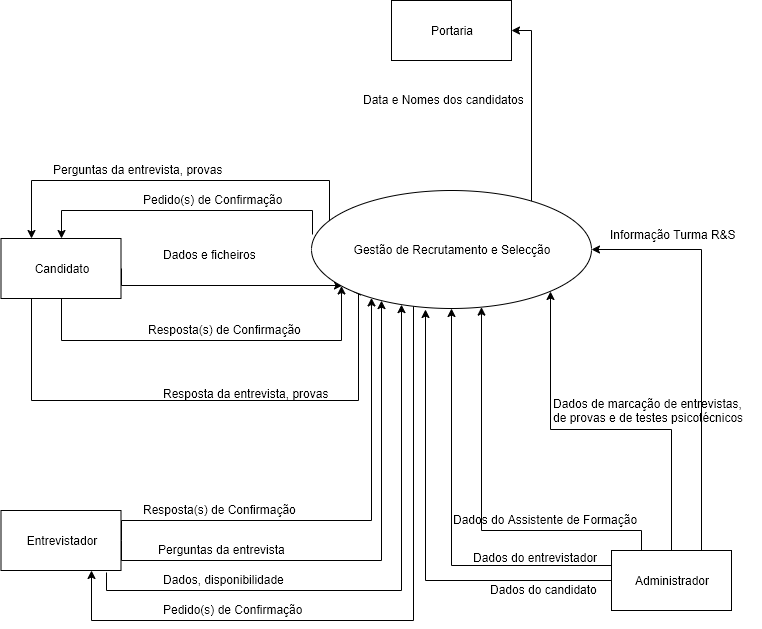

The diagram above was exported from draw.io. Its source (the exported page's mxGraphModel, read from the mxfile embedded in the PNG):
<mxGraphModel dx="700" dy="847" grid="1" gridSize="10" guides="1" tooltips="1" connect="1" arrows="1" fold="1" page="1" pageScale="1" pageWidth="1654" pageHeight="1169" math="0" shadow="0">
  <root>
    <mxCell id="0" />
    <mxCell id="1" parent="0" />
    <mxCell id="3vB7hZSuki9sk0gX6qK8-6" style="edgeStyle=orthogonalEdgeStyle;rounded=0;orthogonalLoop=1;jettySize=auto;html=1;" parent="1" source="3vB7hZSuki9sk0gX6qK8-1" target="3vB7hZSuki9sk0gX6qK8-4" edge="1">
      <mxGeometry relative="1" as="geometry">
        <Array as="points">
          <mxPoint x="200" y="530" />
          <mxPoint x="480" y="530" />
        </Array>
      </mxGeometry>
    </mxCell>
    <mxCell id="3vB7hZSuki9sk0gX6qK8-10" style="edgeStyle=orthogonalEdgeStyle;rounded=0;orthogonalLoop=1;jettySize=auto;html=1;exitX=0.25;exitY=1;exitDx=0;exitDy=0;entryX=0;entryY=1;entryDx=0;entryDy=0;" parent="1" source="3vB7hZSuki9sk0gX6qK8-1" target="3vB7hZSuki9sk0gX6qK8-4" edge="1">
      <mxGeometry relative="1" as="geometry">
        <Array as="points">
          <mxPoint x="170" y="590" />
          <mxPoint x="497" y="590" />
          <mxPoint x="497" y="481" />
        </Array>
      </mxGeometry>
    </mxCell>
    <mxCell id="3vB7hZSuki9sk0gX6qK8-26" style="edgeStyle=orthogonalEdgeStyle;rounded=0;orthogonalLoop=1;jettySize=auto;html=1;exitX=1;exitY=0.5;exitDx=0;exitDy=0;entryX=0.111;entryY=0.805;entryDx=0;entryDy=0;entryPerimeter=0;" parent="1" source="3vB7hZSuki9sk0gX6qK8-1" target="3vB7hZSuki9sk0gX6qK8-4" edge="1">
      <mxGeometry relative="1" as="geometry">
        <Array as="points">
          <mxPoint x="260" y="475" />
        </Array>
      </mxGeometry>
    </mxCell>
    <mxCell id="3vB7hZSuki9sk0gX6qK8-1" value="Candidato" style="rounded=0;whiteSpace=wrap;html=1;" parent="1" vertex="1">
      <mxGeometry x="139.5" y="428" width="120" height="60" as="geometry" />
    </mxCell>
    <mxCell id="3vB7hZSuki9sk0gX6qK8-2" value="Pedido(s) de Confirmação" style="text;html=1;resizable=0;points=[];autosize=1;align=left;verticalAlign=top;spacingTop=-4;rotation=0;" parent="1" vertex="1">
      <mxGeometry x="280" y="380" width="150" height="20" as="geometry" />
    </mxCell>
    <mxCell id="3vB7hZSuki9sk0gX6qK8-3" value="Resposta(s) de Confirmação" style="text;html=1;resizable=0;points=[];autosize=1;align=left;verticalAlign=top;spacingTop=-4;rotation=0;" parent="1" vertex="1">
      <mxGeometry x="285" y="510" width="170" height="20" as="geometry" />
    </mxCell>
    <mxCell id="3vB7hZSuki9sk0gX6qK8-7" style="edgeStyle=orthogonalEdgeStyle;rounded=0;orthogonalLoop=1;jettySize=auto;html=1;entryX=0.5;entryY=0;entryDx=0;entryDy=0;exitX=0.004;exitY=0.373;exitDx=0;exitDy=0;exitPerimeter=0;" parent="1" source="3vB7hZSuki9sk0gX6qK8-4" target="3vB7hZSuki9sk0gX6qK8-1" edge="1">
      <mxGeometry relative="1" as="geometry">
        <Array as="points">
          <mxPoint x="451" y="400" />
          <mxPoint x="200" y="400" />
        </Array>
      </mxGeometry>
    </mxCell>
    <mxCell id="3vB7hZSuki9sk0gX6qK8-20" style="edgeStyle=orthogonalEdgeStyle;rounded=0;orthogonalLoop=1;jettySize=auto;html=1;exitX=1;exitY=1;exitDx=0;exitDy=0;entryX=0.75;entryY=1;entryDx=0;entryDy=0;" parent="1" source="3vB7hZSuki9sk0gX6qK8-4" target="3vB7hZSuki9sk0gX6qK8-14" edge="1">
      <mxGeometry relative="1" as="geometry">
        <mxPoint x="560" y="830" as="targetPoint" />
        <Array as="points">
          <mxPoint x="552" y="810" />
          <mxPoint x="230" y="810" />
        </Array>
      </mxGeometry>
    </mxCell>
    <mxCell id="3vB7hZSuki9sk0gX6qK8-23" style="edgeStyle=orthogonalEdgeStyle;rounded=0;orthogonalLoop=1;jettySize=auto;html=1;entryX=0.25;entryY=0;entryDx=0;entryDy=0;exitX=0.057;exitY=0.28;exitDx=0;exitDy=0;exitPerimeter=0;" parent="1" source="3vB7hZSuki9sk0gX6qK8-4" target="3vB7hZSuki9sk0gX6qK8-1" edge="1">
      <mxGeometry relative="1" as="geometry">
        <mxPoint x="150" y="340" as="targetPoint" />
        <mxPoint x="600" y="340" as="sourcePoint" />
        <Array as="points">
          <mxPoint x="468" y="413" />
          <mxPoint x="468" y="370" />
          <mxPoint x="170" y="370" />
        </Array>
      </mxGeometry>
    </mxCell>
    <mxCell id="9qVqpeaYWPkqwMLf4Q-u-3" style="edgeStyle=orthogonalEdgeStyle;rounded=0;orthogonalLoop=1;jettySize=auto;html=1;exitX=0;exitY=0;exitDx=0;exitDy=0;entryX=1;entryY=0.5;entryDx=0;entryDy=0;" edge="1" parent="1" source="3vB7hZSuki9sk0gX6qK8-4" target="9qVqpeaYWPkqwMLf4Q-u-2">
      <mxGeometry relative="1" as="geometry">
        <Array as="points">
          <mxPoint x="670" y="397" />
          <mxPoint x="670" y="220" />
        </Array>
      </mxGeometry>
    </mxCell>
    <mxCell id="3vB7hZSuki9sk0gX6qK8-4" value="Gestão de Recrutamento e Selecção" style="ellipse;whiteSpace=wrap;html=1;" parent="1" vertex="1">
      <mxGeometry x="450" y="380" width="280" height="118" as="geometry" />
    </mxCell>
    <mxCell id="3vB7hZSuki9sk0gX6qK8-9" value="Dados e ficheiros" style="text;html=1;resizable=0;points=[];autosize=1;align=left;verticalAlign=top;spacingTop=-4;" parent="1" vertex="1">
      <mxGeometry x="300" y="435" width="110" height="20" as="geometry" />
    </mxCell>
    <mxCell id="3vB7hZSuki9sk0gX6qK8-11" value="Resposta da entrevista, provas" style="text;html=1;resizable=0;points=[];autosize=1;align=left;verticalAlign=top;spacingTop=-4;" parent="1" vertex="1">
      <mxGeometry x="300" y="574" width="180" height="20" as="geometry" />
    </mxCell>
    <mxCell id="3vB7hZSuki9sk0gX6qK8-13" value="Perguntas da entrevista, provas" style="text;html=1;resizable=0;points=[];autosize=1;align=left;verticalAlign=top;spacingTop=-4;" parent="1" vertex="1">
      <mxGeometry x="190" y="350" width="180" height="20" as="geometry" />
    </mxCell>
    <mxCell id="3vB7hZSuki9sk0gX6qK8-15" style="edgeStyle=orthogonalEdgeStyle;rounded=0;orthogonalLoop=1;jettySize=auto;html=1;exitX=1;exitY=0.5;exitDx=0;exitDy=0;" parent="1" source="3vB7hZSuki9sk0gX6qK8-14" target="3vB7hZSuki9sk0gX6qK8-4" edge="1">
      <mxGeometry relative="1" as="geometry">
        <mxPoint x="508" y="489" as="targetPoint" />
        <Array as="points">
          <mxPoint x="260" y="710" />
          <mxPoint x="510" y="710" />
        </Array>
      </mxGeometry>
    </mxCell>
    <mxCell id="3vB7hZSuki9sk0gX6qK8-17" style="edgeStyle=orthogonalEdgeStyle;rounded=0;orthogonalLoop=1;jettySize=auto;html=1;exitX=0.879;exitY=1.033;exitDx=0;exitDy=0;exitPerimeter=0;" parent="1" source="3vB7hZSuki9sk0gX6qK8-14" target="3vB7hZSuki9sk0gX6qK8-4" edge="1">
      <mxGeometry relative="1" as="geometry">
        <mxPoint x="690" y="650" as="targetPoint" />
        <Array as="points">
          <mxPoint x="245" y="780" />
          <mxPoint x="540" y="780" />
        </Array>
      </mxGeometry>
    </mxCell>
    <mxCell id="3vB7hZSuki9sk0gX6qK8-24" style="edgeStyle=orthogonalEdgeStyle;rounded=0;orthogonalLoop=1;jettySize=auto;html=1;exitX=1;exitY=0.5;exitDx=0;exitDy=0;" parent="1" source="3vB7hZSuki9sk0gX6qK8-14" target="3vB7hZSuki9sk0gX6qK8-4" edge="1">
      <mxGeometry relative="1" as="geometry">
        <Array as="points">
          <mxPoint x="260" y="750" />
          <mxPoint x="520" y="750" />
        </Array>
      </mxGeometry>
    </mxCell>
    <mxCell id="3vB7hZSuki9sk0gX6qK8-14" value="Entrevistador" style="rounded=0;whiteSpace=wrap;html=1;" parent="1" vertex="1">
      <mxGeometry x="139.5" y="700" width="120" height="60" as="geometry" />
    </mxCell>
    <mxCell id="3vB7hZSuki9sk0gX6qK8-16" value="Resposta(s) de Confirmação" style="text;html=1;resizable=0;points=[];autosize=1;align=left;verticalAlign=top;spacingTop=-4;rotation=0;" parent="1" vertex="1">
      <mxGeometry x="280" y="690" width="170" height="20" as="geometry" />
    </mxCell>
    <mxCell id="3vB7hZSuki9sk0gX6qK8-18" value="Dados, disponibilidade" style="text;html=1;resizable=0;points=[];autosize=1;align=left;verticalAlign=top;spacingTop=-4;" parent="1" vertex="1">
      <mxGeometry x="300" y="760" width="140" height="20" as="geometry" />
    </mxCell>
    <mxCell id="3vB7hZSuki9sk0gX6qK8-22" value="Pedido(s) de Confirmação" style="text;html=1;resizable=0;points=[];autosize=1;align=left;verticalAlign=top;spacingTop=-4;rotation=0;" parent="1" vertex="1">
      <mxGeometry x="300" y="790" width="150" height="20" as="geometry" />
    </mxCell>
    <mxCell id="3vB7hZSuki9sk0gX6qK8-25" value="Perguntas da entrevista" style="text;html=1;resizable=0;points=[];autosize=1;align=left;verticalAlign=top;spacingTop=-4;" parent="1" vertex="1">
      <mxGeometry x="295" y="730" width="140" height="20" as="geometry" />
    </mxCell>
    <mxCell id="9qVqpeaYWPkqwMLf4Q-u-5" style="edgeStyle=orthogonalEdgeStyle;rounded=0;orthogonalLoop=1;jettySize=auto;html=1;exitX=0;exitY=0.5;exitDx=0;exitDy=0;entryX=0.407;entryY=1.008;entryDx=0;entryDy=0;entryPerimeter=0;" edge="1" parent="1" source="9qVqpeaYWPkqwMLf4Q-u-1" target="3vB7hZSuki9sk0gX6qK8-4">
      <mxGeometry relative="1" as="geometry" />
    </mxCell>
    <mxCell id="9qVqpeaYWPkqwMLf4Q-u-7" style="edgeStyle=orthogonalEdgeStyle;rounded=0;orthogonalLoop=1;jettySize=auto;html=1;exitX=0;exitY=0.25;exitDx=0;exitDy=0;" edge="1" parent="1" source="9qVqpeaYWPkqwMLf4Q-u-1" target="3vB7hZSuki9sk0gX6qK8-4">
      <mxGeometry relative="1" as="geometry" />
    </mxCell>
    <mxCell id="9qVqpeaYWPkqwMLf4Q-u-9" style="edgeStyle=orthogonalEdgeStyle;rounded=0;orthogonalLoop=1;jettySize=auto;html=1;exitX=0.25;exitY=0;exitDx=0;exitDy=0;" edge="1" parent="1" source="9qVqpeaYWPkqwMLf4Q-u-1" target="3vB7hZSuki9sk0gX6qK8-4">
      <mxGeometry relative="1" as="geometry">
        <mxPoint x="620" y="580" as="targetPoint" />
        <Array as="points">
          <mxPoint x="780" y="720" />
          <mxPoint x="620" y="720" />
        </Array>
      </mxGeometry>
    </mxCell>
    <mxCell id="9qVqpeaYWPkqwMLf4Q-u-11" style="edgeStyle=orthogonalEdgeStyle;rounded=0;orthogonalLoop=1;jettySize=auto;html=1;exitX=0.5;exitY=0;exitDx=0;exitDy=0;entryX=1;entryY=1;entryDx=0;entryDy=0;" edge="1" parent="1" source="9qVqpeaYWPkqwMLf4Q-u-1" target="3vB7hZSuki9sk0gX6qK8-4">
      <mxGeometry relative="1" as="geometry" />
    </mxCell>
    <mxCell id="9qVqpeaYWPkqwMLf4Q-u-13" style="edgeStyle=orthogonalEdgeStyle;rounded=0;orthogonalLoop=1;jettySize=auto;html=1;exitX=0.75;exitY=0;exitDx=0;exitDy=0;entryX=1;entryY=0.5;entryDx=0;entryDy=0;" edge="1" parent="1" source="9qVqpeaYWPkqwMLf4Q-u-1" target="3vB7hZSuki9sk0gX6qK8-4">
      <mxGeometry relative="1" as="geometry" />
    </mxCell>
    <mxCell id="9qVqpeaYWPkqwMLf4Q-u-1" value="Administrador" style="rounded=0;whiteSpace=wrap;html=1;" vertex="1" parent="1">
      <mxGeometry x="750" y="740" width="120" height="60" as="geometry" />
    </mxCell>
    <mxCell id="9qVqpeaYWPkqwMLf4Q-u-2" value="Portaria" style="rounded=0;whiteSpace=wrap;html=1;" vertex="1" parent="1">
      <mxGeometry x="530" y="190" width="120" height="60" as="geometry" />
    </mxCell>
    <mxCell id="9qVqpeaYWPkqwMLf4Q-u-4" value="Data e Nomes dos candidatos" style="text;html=1;resizable=0;points=[];autosize=1;align=left;verticalAlign=top;spacingTop=-4;" vertex="1" parent="1">
      <mxGeometry x="500" y="280" width="180" height="20" as="geometry" />
    </mxCell>
    <mxCell id="9qVqpeaYWPkqwMLf4Q-u-6" value="Dados do candidato" style="text;html=1;resizable=0;points=[];autosize=1;align=left;verticalAlign=top;spacingTop=-4;" vertex="1" parent="1">
      <mxGeometry x="627" y="770" width="120" height="20" as="geometry" />
    </mxCell>
    <mxCell id="9qVqpeaYWPkqwMLf4Q-u-8" value="Dados do entrevistador" style="text;html=1;resizable=0;points=[];autosize=1;align=left;verticalAlign=top;spacingTop=-4;" vertex="1" parent="1">
      <mxGeometry x="610" y="738" width="140" height="20" as="geometry" />
    </mxCell>
    <mxCell id="9qVqpeaYWPkqwMLf4Q-u-10" value="Dados do Assistente de Formação" style="text;html=1;resizable=0;points=[];autosize=1;align=left;verticalAlign=top;spacingTop=-4;" vertex="1" parent="1">
      <mxGeometry x="590" y="700" width="200" height="20" as="geometry" />
    </mxCell>
    <mxCell id="9qVqpeaYWPkqwMLf4Q-u-12" value="Dados de marcação de entrevistas, &lt;br&gt;de provas e de testes psicotécnicos" style="text;html=1;resizable=0;points=[];autosize=1;align=left;verticalAlign=top;spacingTop=-4;" vertex="1" parent="1">
      <mxGeometry x="690" y="584" width="210" height="30" as="geometry" />
    </mxCell>
    <mxCell id="9qVqpeaYWPkqwMLf4Q-u-14" value="Informação Turma R&amp;amp;S" style="text;html=1;resizable=0;points=[];autosize=1;align=left;verticalAlign=top;spacingTop=-4;" vertex="1" parent="1">
      <mxGeometry x="747" y="415" width="140" height="20" as="geometry" />
    </mxCell>
  </root>
</mxGraphModel>